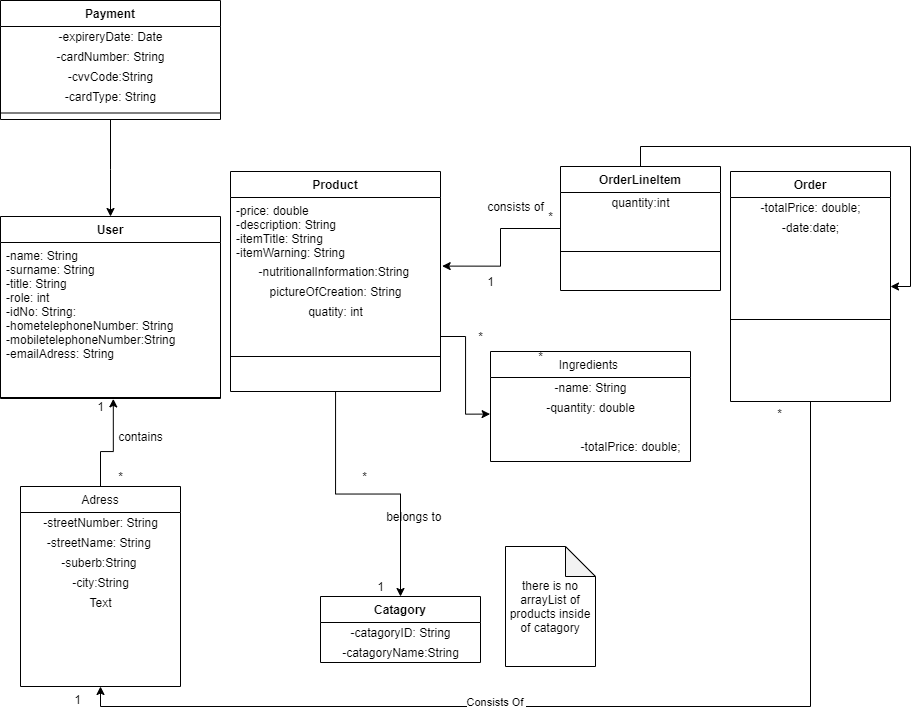

The diagram above was exported from draw.io. Its source (the exported page's mxGraphModel, read from the mxfile embedded in the PNG):
<mxGraphModel dx="454" dy="1800" grid="1" gridSize="13" guides="1" tooltips="1" connect="1" arrows="1" fold="1" page="1" pageScale="1" pageWidth="827" pageHeight="1169" math="0" shadow="0">
  <root>
    <mxCell id="WIyWlLk6GJQsqaUBKTNV-0" />
    <mxCell id="WIyWlLk6GJQsqaUBKTNV-1" parent="WIyWlLk6GJQsqaUBKTNV-0" />
    <mxCell id="Zuf6l7mK47LTbPe2VXWY-63" style="edgeStyle=orthogonalEdgeStyle;rounded=0;orthogonalLoop=1;jettySize=auto;html=1;exitX=0.5;exitY=0;exitDx=0;exitDy=0;entryX=1.14;entryY=0.12;entryDx=0;entryDy=0;entryPerimeter=0;" edge="1" parent="WIyWlLk6GJQsqaUBKTNV-1" source="zkfFHV4jXpPFQw0GAbJ--6" target="Zuf6l7mK47LTbPe2VXWY-39">
      <mxGeometry relative="1" as="geometry" />
    </mxCell>
    <mxCell id="zkfFHV4jXpPFQw0GAbJ--6" value="Adress" style="swimlane;fontStyle=0;align=center;verticalAlign=top;childLayout=stackLayout;horizontal=1;startSize=26;horizontalStack=0;resizeParent=1;resizeLast=0;collapsible=1;marginBottom=0;rounded=0;shadow=0;strokeWidth=1;" parent="WIyWlLk6GJQsqaUBKTNV-1" vertex="1">
      <mxGeometry x="80" y="330" width="160" height="200" as="geometry">
        <mxRectangle x="130" y="380" width="160" height="26" as="alternateBounds" />
      </mxGeometry>
    </mxCell>
    <mxCell id="Zuf6l7mK47LTbPe2VXWY-10" value="-streetNumber: String&lt;br&gt;" style="text;html=1;align=center;verticalAlign=middle;resizable=0;points=[];autosize=1;" vertex="1" parent="zkfFHV4jXpPFQw0GAbJ--6">
      <mxGeometry y="26" width="160" height="20" as="geometry" />
    </mxCell>
    <mxCell id="Zuf6l7mK47LTbPe2VXWY-11" value="-streetName: String&amp;nbsp;&lt;br&gt;" style="text;html=1;align=center;verticalAlign=middle;resizable=0;points=[];autosize=1;" vertex="1" parent="zkfFHV4jXpPFQw0GAbJ--6">
      <mxGeometry y="46" width="160" height="20" as="geometry" />
    </mxCell>
    <mxCell id="Zuf6l7mK47LTbPe2VXWY-12" value="-suberb:String&amp;nbsp;" style="text;html=1;align=center;verticalAlign=middle;resizable=0;points=[];autosize=1;" vertex="1" parent="zkfFHV4jXpPFQw0GAbJ--6">
      <mxGeometry y="66" width="160" height="20" as="geometry" />
    </mxCell>
    <mxCell id="Zuf6l7mK47LTbPe2VXWY-13" value="-city:String" style="text;html=1;align=center;verticalAlign=middle;resizable=0;points=[];autosize=1;" vertex="1" parent="zkfFHV4jXpPFQw0GAbJ--6">
      <mxGeometry y="86" width="160" height="20" as="geometry" />
    </mxCell>
    <mxCell id="zkfFHV4jXpPFQw0GAbJ--9" value="" style="line;html=1;strokeWidth=1;align=left;verticalAlign=middle;spacingTop=-1;spacingLeft=3;spacingRight=3;rotatable=0;labelPosition=right;points=[];portConstraint=eastwest;" parent="zkfFHV4jXpPFQw0GAbJ--6" vertex="1">
      <mxGeometry y="106" width="160" as="geometry" />
    </mxCell>
    <mxCell id="Zuf6l7mK47LTbPe2VXWY-130" value="Text" style="text;html=1;align=center;verticalAlign=middle;resizable=0;points=[];autosize=1;" vertex="1" parent="zkfFHV4jXpPFQw0GAbJ--6">
      <mxGeometry y="106" width="160" height="20" as="geometry" />
    </mxCell>
    <mxCell id="zkfFHV4jXpPFQw0GAbJ--13" value="Ingredients " style="swimlane;fontStyle=0;align=center;verticalAlign=top;childLayout=stackLayout;horizontal=1;startSize=26;horizontalStack=0;resizeParent=1;resizeLast=0;collapsible=1;marginBottom=0;rounded=0;shadow=0;strokeWidth=1;" parent="WIyWlLk6GJQsqaUBKTNV-1" vertex="1">
      <mxGeometry x="550" y="195" width="200" height="110" as="geometry">
        <mxRectangle x="340" y="380" width="170" height="26" as="alternateBounds" />
      </mxGeometry>
    </mxCell>
    <mxCell id="Zuf6l7mK47LTbPe2VXWY-52" value="-name: String" style="text;html=1;align=center;verticalAlign=middle;resizable=0;points=[];autosize=1;" vertex="1" parent="zkfFHV4jXpPFQw0GAbJ--13">
      <mxGeometry y="26" width="200" height="20" as="geometry" />
    </mxCell>
    <mxCell id="Zuf6l7mK47LTbPe2VXWY-56" value="-quantity: double" style="text;html=1;align=center;verticalAlign=middle;resizable=0;points=[];autosize=1;" vertex="1" parent="zkfFHV4jXpPFQw0GAbJ--13">
      <mxGeometry y="46" width="200" height="20" as="geometry" />
    </mxCell>
    <mxCell id="Zuf6l7mK47LTbPe2VXWY-2" value="User" style="swimlane;fontStyle=1;align=center;verticalAlign=top;childLayout=stackLayout;horizontal=1;startSize=26;horizontalStack=0;resizeParent=1;resizeParentMax=0;resizeLast=0;collapsible=1;marginBottom=0;" vertex="1" parent="WIyWlLk6GJQsqaUBKTNV-1">
      <mxGeometry x="60" y="60" width="220" height="182" as="geometry" />
    </mxCell>
    <mxCell id="Zuf6l7mK47LTbPe2VXWY-3" value="-name: String&#10;-surname: String&#10;-title: String &#10;-role: int&#10;-idNo: String: &#10;-hometelephoneNumber: String&#10;-mobiletelephoneNumber:String&#10;-emailAdress: String&#10;&#10;" style="text;strokeColor=none;fillColor=none;align=left;verticalAlign=top;spacingLeft=4;spacingRight=4;overflow=hidden;rotatable=0;points=[[0,0.5],[1,0.5]];portConstraint=eastwest;" vertex="1" parent="Zuf6l7mK47LTbPe2VXWY-2">
      <mxGeometry y="26" width="220" height="154" as="geometry" />
    </mxCell>
    <mxCell id="Zuf6l7mK47LTbPe2VXWY-4" value="" style="line;strokeWidth=1;fillColor=none;align=left;verticalAlign=middle;spacingTop=-1;spacingLeft=3;spacingRight=3;rotatable=0;labelPosition=right;points=[];portConstraint=eastwest;" vertex="1" parent="Zuf6l7mK47LTbPe2VXWY-2">
      <mxGeometry y="180" width="220" height="2" as="geometry" />
    </mxCell>
    <mxCell id="Zuf6l7mK47LTbPe2VXWY-20" value="Catagory" style="swimlane;fontStyle=1;align=center;verticalAlign=top;childLayout=stackLayout;horizontal=1;startSize=26;horizontalStack=0;resizeParent=1;resizeParentMax=0;resizeLast=0;collapsible=1;marginBottom=0;" vertex="1" parent="WIyWlLk6GJQsqaUBKTNV-1">
      <mxGeometry x="380" y="440" width="160" height="66" as="geometry" />
    </mxCell>
    <mxCell id="Zuf6l7mK47LTbPe2VXWY-22" value="" style="line;strokeWidth=1;fillColor=none;align=left;verticalAlign=middle;spacingTop=-1;spacingLeft=3;spacingRight=3;rotatable=0;labelPosition=right;points=[];portConstraint=eastwest;" vertex="1" parent="Zuf6l7mK47LTbPe2VXWY-20">
      <mxGeometry y="26" width="160" as="geometry" />
    </mxCell>
    <mxCell id="Zuf6l7mK47LTbPe2VXWY-24" value="-catagoryID: String&lt;br&gt;" style="text;html=1;align=center;verticalAlign=middle;resizable=0;points=[];autosize=1;" vertex="1" parent="Zuf6l7mK47LTbPe2VXWY-20">
      <mxGeometry y="26" width="160" height="20" as="geometry" />
    </mxCell>
    <mxCell id="Zuf6l7mK47LTbPe2VXWY-25" value="-catagoryName:String&lt;br&gt;" style="text;html=1;align=center;verticalAlign=middle;resizable=0;points=[];autosize=1;" vertex="1" parent="Zuf6l7mK47LTbPe2VXWY-20">
      <mxGeometry y="46" width="160" height="20" as="geometry" />
    </mxCell>
    <mxCell id="Zuf6l7mK47LTbPe2VXWY-32" value="1" style="text;html=1;align=center;verticalAlign=middle;resizable=0;points=[];autosize=1;" vertex="1" parent="WIyWlLk6GJQsqaUBKTNV-1">
      <mxGeometry x="430" y="420" width="20" height="20" as="geometry" />
    </mxCell>
    <mxCell id="Zuf6l7mK47LTbPe2VXWY-33" value="*" style="text;html=1;align=center;verticalAlign=middle;resizable=0;points=[];autosize=1;" vertex="1" parent="WIyWlLk6GJQsqaUBKTNV-1">
      <mxGeometry x="414" y="310" width="20" height="20" as="geometry" />
    </mxCell>
    <mxCell id="Zuf6l7mK47LTbPe2VXWY-68" style="edgeStyle=orthogonalEdgeStyle;rounded=0;orthogonalLoop=1;jettySize=auto;html=1;" edge="1" parent="WIyWlLk6GJQsqaUBKTNV-1" source="Zuf6l7mK47LTbPe2VXWY-34" target="Zuf6l7mK47LTbPe2VXWY-20">
      <mxGeometry relative="1" as="geometry" />
    </mxCell>
    <mxCell id="Zuf6l7mK47LTbPe2VXWY-90" style="edgeStyle=orthogonalEdgeStyle;rounded=0;orthogonalLoop=1;jettySize=auto;html=1;exitX=1;exitY=0.75;exitDx=0;exitDy=0;entryX=-0.002;entryY=0.83;entryDx=0;entryDy=0;entryPerimeter=0;" edge="1" parent="WIyWlLk6GJQsqaUBKTNV-1" source="Zuf6l7mK47LTbPe2VXWY-34" target="Zuf6l7mK47LTbPe2VXWY-56">
      <mxGeometry relative="1" as="geometry" />
    </mxCell>
    <mxCell id="Zuf6l7mK47LTbPe2VXWY-34" value="Product" style="swimlane;fontStyle=1;align=center;verticalAlign=top;childLayout=stackLayout;horizontal=1;startSize=26;horizontalStack=0;resizeParent=1;resizeParentMax=0;resizeLast=0;collapsible=1;marginBottom=0;" vertex="1" parent="WIyWlLk6GJQsqaUBKTNV-1">
      <mxGeometry x="290" y="15" width="210" height="220" as="geometry" />
    </mxCell>
    <mxCell id="Zuf6l7mK47LTbPe2VXWY-35" value="-price: double&#10;-description: String &#10;-itemTitle: String &#10;-itemWarning: String " style="text;strokeColor=none;fillColor=none;align=left;verticalAlign=top;spacingLeft=4;spacingRight=4;overflow=hidden;rotatable=0;points=[[0,0.5],[1,0.5]];portConstraint=eastwest;" vertex="1" parent="Zuf6l7mK47LTbPe2VXWY-34">
      <mxGeometry y="26" width="210" height="64" as="geometry" />
    </mxCell>
    <mxCell id="Zuf6l7mK47LTbPe2VXWY-42" value="-nutritionalInformation:String&amp;nbsp;" style="text;html=1;align=center;verticalAlign=middle;resizable=0;points=[];autosize=1;" vertex="1" parent="Zuf6l7mK47LTbPe2VXWY-34">
      <mxGeometry y="90" width="210" height="20" as="geometry" />
    </mxCell>
    <mxCell id="Zuf6l7mK47LTbPe2VXWY-44" value="pictureOfCreation: String" style="text;html=1;align=center;verticalAlign=middle;resizable=0;points=[];autosize=1;" vertex="1" parent="Zuf6l7mK47LTbPe2VXWY-34">
      <mxGeometry y="110" width="210" height="20" as="geometry" />
    </mxCell>
    <mxCell id="Zuf6l7mK47LTbPe2VXWY-64" value="quatity: int" style="text;html=1;align=center;verticalAlign=middle;resizable=0;points=[];autosize=1;" vertex="1" parent="Zuf6l7mK47LTbPe2VXWY-34">
      <mxGeometry y="130" width="210" height="20" as="geometry" />
    </mxCell>
    <mxCell id="Zuf6l7mK47LTbPe2VXWY-36" value="" style="line;strokeWidth=1;fillColor=none;align=left;verticalAlign=middle;spacingTop=-1;spacingLeft=3;spacingRight=3;rotatable=0;labelPosition=right;points=[];portConstraint=eastwest;" vertex="1" parent="Zuf6l7mK47LTbPe2VXWY-34">
      <mxGeometry y="150" width="210" height="70" as="geometry" />
    </mxCell>
    <mxCell id="Zuf6l7mK47LTbPe2VXWY-38" value="contains" style="text;html=1;align=center;verticalAlign=middle;resizable=0;points=[];autosize=1;" vertex="1" parent="WIyWlLk6GJQsqaUBKTNV-1">
      <mxGeometry x="170" y="270" width="60" height="20" as="geometry" />
    </mxCell>
    <mxCell id="Zuf6l7mK47LTbPe2VXWY-39" value="1" style="text;html=1;align=center;verticalAlign=middle;resizable=0;points=[];autosize=1;" vertex="1" parent="WIyWlLk6GJQsqaUBKTNV-1">
      <mxGeometry x="150" y="240" width="20" height="20" as="geometry" />
    </mxCell>
    <mxCell id="Zuf6l7mK47LTbPe2VXWY-40" value="*" style="text;html=1;align=center;verticalAlign=middle;resizable=0;points=[];autosize=1;" vertex="1" parent="WIyWlLk6GJQsqaUBKTNV-1">
      <mxGeometry x="170" y="310" width="20" height="20" as="geometry" />
    </mxCell>
    <mxCell id="Zuf6l7mK47LTbPe2VXWY-50" value="*" style="text;html=1;align=center;verticalAlign=middle;resizable=0;points=[];autosize=1;" vertex="1" parent="WIyWlLk6GJQsqaUBKTNV-1">
      <mxGeometry x="530" y="170" width="20" height="20" as="geometry" />
    </mxCell>
    <mxCell id="Zuf6l7mK47LTbPe2VXWY-51" value="*" style="text;html=1;align=center;verticalAlign=middle;resizable=0;points=[];autosize=1;" vertex="1" parent="WIyWlLk6GJQsqaUBKTNV-1">
      <mxGeometry x="590" y="190" width="20" height="20" as="geometry" />
    </mxCell>
    <mxCell id="Zuf6l7mK47LTbPe2VXWY-69" value="belongs to&amp;nbsp;" style="text;html=1;align=center;verticalAlign=middle;resizable=0;points=[];autosize=1;" vertex="1" parent="WIyWlLk6GJQsqaUBKTNV-1">
      <mxGeometry x="440" y="350" width="70" height="20" as="geometry" />
    </mxCell>
    <mxCell id="Zuf6l7mK47LTbPe2VXWY-70" value="there is no arrayList of products inside of catagory" style="shape=note;whiteSpace=wrap;html=1;backgroundOutline=1;darkOpacity=0.05;" vertex="1" parent="WIyWlLk6GJQsqaUBKTNV-1">
      <mxGeometry x="565" y="390" width="90" height="120" as="geometry" />
    </mxCell>
    <mxCell id="Zuf6l7mK47LTbPe2VXWY-91" style="edgeStyle=orthogonalEdgeStyle;rounded=0;orthogonalLoop=1;jettySize=auto;html=1;exitX=0;exitY=0.5;exitDx=0;exitDy=0;entryX=1.008;entryY=0.23;entryDx=0;entryDy=0;entryPerimeter=0;" edge="1" parent="WIyWlLk6GJQsqaUBKTNV-1" source="Zuf6l7mK47LTbPe2VXWY-72" target="Zuf6l7mK47LTbPe2VXWY-42">
      <mxGeometry relative="1" as="geometry" />
    </mxCell>
    <mxCell id="Zuf6l7mK47LTbPe2VXWY-99" style="edgeStyle=orthogonalEdgeStyle;rounded=0;orthogonalLoop=1;jettySize=auto;html=1;exitX=0.5;exitY=0;exitDx=0;exitDy=0;entryX=1;entryY=0.5;entryDx=0;entryDy=0;" edge="1" parent="WIyWlLk6GJQsqaUBKTNV-1" source="Zuf6l7mK47LTbPe2VXWY-72" target="Zuf6l7mK47LTbPe2VXWY-85">
      <mxGeometry relative="1" as="geometry" />
    </mxCell>
    <mxCell id="Zuf6l7mK47LTbPe2VXWY-72" value="OrderLineItem" style="swimlane;fontStyle=1;align=center;verticalAlign=top;childLayout=stackLayout;horizontal=1;startSize=26;horizontalStack=0;resizeParent=1;resizeParentMax=0;resizeLast=0;collapsible=1;marginBottom=0;" vertex="1" parent="WIyWlLk6GJQsqaUBKTNV-1">
      <mxGeometry x="620" y="10" width="160" height="124" as="geometry" />
    </mxCell>
    <mxCell id="Zuf6l7mK47LTbPe2VXWY-76" value="quantity:int" style="text;html=1;align=center;verticalAlign=middle;resizable=0;points=[];autosize=1;rotation=0;" vertex="1" parent="Zuf6l7mK47LTbPe2VXWY-72">
      <mxGeometry y="26" width="160" height="20" as="geometry" />
    </mxCell>
    <mxCell id="Zuf6l7mK47LTbPe2VXWY-74" value="" style="line;strokeWidth=1;fillColor=none;align=left;verticalAlign=middle;spacingTop=-1;spacingLeft=3;spacingRight=3;rotatable=0;labelPosition=right;points=[];portConstraint=eastwest;" vertex="1" parent="Zuf6l7mK47LTbPe2VXWY-72">
      <mxGeometry y="46" width="160" height="78" as="geometry" />
    </mxCell>
    <mxCell id="Zuf6l7mK47LTbPe2VXWY-79" value="consists of" style="text;html=1;align=center;verticalAlign=middle;resizable=0;points=[];autosize=1;" vertex="1" parent="WIyWlLk6GJQsqaUBKTNV-1">
      <mxGeometry x="540" y="40" width="70" height="20" as="geometry" />
    </mxCell>
    <mxCell id="Zuf6l7mK47LTbPe2VXWY-80" value="*" style="text;html=1;align=center;verticalAlign=middle;resizable=0;points=[];autosize=1;" vertex="1" parent="WIyWlLk6GJQsqaUBKTNV-1">
      <mxGeometry x="600" y="50" width="20" height="20" as="geometry" />
    </mxCell>
    <mxCell id="Zuf6l7mK47LTbPe2VXWY-81" value="1" style="text;html=1;align=center;verticalAlign=middle;resizable=0;points=[];autosize=1;" vertex="1" parent="WIyWlLk6GJQsqaUBKTNV-1">
      <mxGeometry x="540" y="115" width="20" height="20" as="geometry" />
    </mxCell>
    <mxCell id="Zuf6l7mK47LTbPe2VXWY-125" style="edgeStyle=orthogonalEdgeStyle;rounded=0;orthogonalLoop=1;jettySize=auto;html=1;exitX=0.5;exitY=1;exitDx=0;exitDy=0;entryX=0.5;entryY=1;entryDx=0;entryDy=0;" edge="1" parent="WIyWlLk6GJQsqaUBKTNV-1" source="Zuf6l7mK47LTbPe2VXWY-85" target="zkfFHV4jXpPFQw0GAbJ--6">
      <mxGeometry relative="1" as="geometry" />
    </mxCell>
    <mxCell id="Zuf6l7mK47LTbPe2VXWY-126" value="Consists Of&amp;nbsp;" style="edgeLabel;html=1;align=center;verticalAlign=middle;resizable=0;points=[];" vertex="1" connectable="0" parent="Zuf6l7mK47LTbPe2VXWY-125">
      <mxGeometry x="0.1973" y="-5" relative="1" as="geometry">
        <mxPoint as="offset" />
      </mxGeometry>
    </mxCell>
    <mxCell id="Zuf6l7mK47LTbPe2VXWY-85" value="Order" style="swimlane;fontStyle=1;align=center;verticalAlign=top;childLayout=stackLayout;horizontal=1;startSize=26;horizontalStack=0;resizeParent=1;resizeParentMax=0;resizeLast=0;collapsible=1;marginBottom=0;" vertex="1" parent="WIyWlLk6GJQsqaUBKTNV-1">
      <mxGeometry x="790" y="15" width="160" height="230" as="geometry" />
    </mxCell>
    <mxCell id="Zuf6l7mK47LTbPe2VXWY-93" value="-totalPrice: double;" style="text;html=1;align=center;verticalAlign=middle;resizable=0;points=[];autosize=1;" vertex="1" parent="Zuf6l7mK47LTbPe2VXWY-85">
      <mxGeometry y="26" width="160" height="20" as="geometry" />
    </mxCell>
    <mxCell id="Zuf6l7mK47LTbPe2VXWY-92" value="-date:date;" style="text;html=1;align=center;verticalAlign=middle;resizable=0;points=[];autosize=1;" vertex="1" parent="Zuf6l7mK47LTbPe2VXWY-85">
      <mxGeometry y="46" width="160" height="20" as="geometry" />
    </mxCell>
    <mxCell id="Zuf6l7mK47LTbPe2VXWY-87" value="" style="line;strokeWidth=1;fillColor=none;align=left;verticalAlign=middle;spacingTop=-1;spacingLeft=3;spacingRight=3;rotatable=0;labelPosition=right;points=[];portConstraint=eastwest;" vertex="1" parent="Zuf6l7mK47LTbPe2VXWY-85">
      <mxGeometry y="66" width="160" height="164" as="geometry" />
    </mxCell>
    <mxCell id="Zuf6l7mK47LTbPe2VXWY-95" value="-totalPrice: double;" style="text;html=1;align=center;verticalAlign=middle;resizable=0;points=[];autosize=1;" vertex="1" parent="WIyWlLk6GJQsqaUBKTNV-1">
      <mxGeometry x="630" y="280" width="120" height="20" as="geometry" />
    </mxCell>
    <mxCell id="Zuf6l7mK47LTbPe2VXWY-120" style="edgeStyle=orthogonalEdgeStyle;rounded=0;orthogonalLoop=1;jettySize=auto;html=1;entryX=0.5;entryY=0;entryDx=0;entryDy=0;" edge="1" parent="WIyWlLk6GJQsqaUBKTNV-1" source="Zuf6l7mK47LTbPe2VXWY-100" target="Zuf6l7mK47LTbPe2VXWY-2">
      <mxGeometry relative="1" as="geometry">
        <Array as="points">
          <mxPoint x="170" y="13" />
          <mxPoint x="170" y="13" />
        </Array>
      </mxGeometry>
    </mxCell>
    <mxCell id="Zuf6l7mK47LTbPe2VXWY-100" value="Payment" style="swimlane;fontStyle=1;align=center;verticalAlign=top;childLayout=stackLayout;horizontal=1;startSize=26;horizontalStack=0;resizeParent=1;resizeParentMax=0;resizeLast=0;collapsible=1;marginBottom=0;" vertex="1" parent="WIyWlLk6GJQsqaUBKTNV-1">
      <mxGeometry x="60" y="-156" width="220" height="119" as="geometry" />
    </mxCell>
    <mxCell id="Zuf6l7mK47LTbPe2VXWY-110" value="-expireryDate: Date" style="text;html=1;align=center;verticalAlign=middle;resizable=0;points=[];autosize=1;" vertex="1" parent="Zuf6l7mK47LTbPe2VXWY-100">
      <mxGeometry y="26" width="220" height="20" as="geometry" />
    </mxCell>
    <mxCell id="Zuf6l7mK47LTbPe2VXWY-106" value="-cardNumber: String" style="text;html=1;align=center;verticalAlign=middle;resizable=0;points=[];autosize=1;" vertex="1" parent="Zuf6l7mK47LTbPe2VXWY-100">
      <mxGeometry y="46" width="220" height="20" as="geometry" />
    </mxCell>
    <mxCell id="Zuf6l7mK47LTbPe2VXWY-115" value="-cvvCode:String" style="text;html=1;align=center;verticalAlign=middle;resizable=0;points=[];autosize=1;" vertex="1" parent="Zuf6l7mK47LTbPe2VXWY-100">
      <mxGeometry y="66" width="220" height="20" as="geometry" />
    </mxCell>
    <mxCell id="Zuf6l7mK47LTbPe2VXWY-114" value="-cardType: String" style="text;html=1;align=center;verticalAlign=middle;resizable=0;points=[];autosize=1;" vertex="1" parent="Zuf6l7mK47LTbPe2VXWY-100">
      <mxGeometry y="86" width="220" height="20" as="geometry" />
    </mxCell>
    <mxCell id="Zuf6l7mK47LTbPe2VXWY-102" value="" style="line;strokeWidth=1;fillColor=none;align=left;verticalAlign=middle;spacingTop=-1;spacingLeft=3;spacingRight=3;rotatable=0;labelPosition=right;points=[];portConstraint=eastwest;" vertex="1" parent="Zuf6l7mK47LTbPe2VXWY-100">
      <mxGeometry y="106" width="220" height="13" as="geometry" />
    </mxCell>
    <mxCell id="Zuf6l7mK47LTbPe2VXWY-127" value="*" style="text;html=1;align=center;verticalAlign=middle;resizable=0;points=[];autosize=1;" vertex="1" parent="WIyWlLk6GJQsqaUBKTNV-1">
      <mxGeometry x="826" y="244" width="26" height="26" as="geometry" />
    </mxCell>
    <mxCell id="Zuf6l7mK47LTbPe2VXWY-128" value="1" style="text;html=1;align=center;verticalAlign=middle;resizable=0;points=[];autosize=1;" vertex="1" parent="WIyWlLk6GJQsqaUBKTNV-1">
      <mxGeometry x="124" y="530" width="26" height="26" as="geometry" />
    </mxCell>
  </root>
</mxGraphModel>